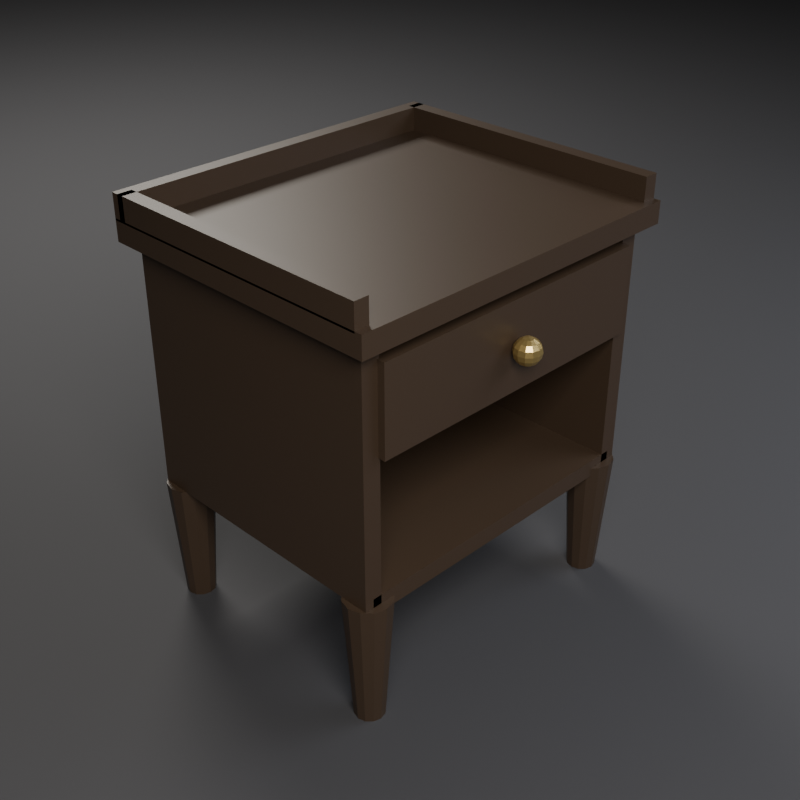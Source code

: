 # Source: SM_Furniture_Nightstand_01.blend  (saved by Blender 5.2.45; exported with 4.5.12 LTS)
import bpy
from mathutils import Matrix  # noqa: F401  (used for matrix-valued properties, if any)

bpy.ops.wm.read_factory_settings(use_empty=True)
scene = bpy.context.scene
scene.name = 'Scene'

# ---- materials (node trees are filled in below, after node groups)
mat_m_wood_darkwalnut = bpy.data.materials.new('M_Wood_DarkWalnut')
mat_m_brass_antique = bpy.data.materials.new('M_Brass_Antique')
mat_m_studiofloor = bpy.data.materials.new('M_StudioFloor')

# ---- material node trees
mat_m_wood_darkwalnut.use_nodes = True; mat_m_wood_darkwalnut.node_tree.nodes.clear()
_N = mat_m_wood_darkwalnut.node_tree.nodes; _L = mat_m_wood_darkwalnut.node_tree.links
n0 = _N.new('ShaderNodeBsdfPrincipled'); n0.name = 'Principled BSDF'; n0.location = (-200, 100)
n0.inputs[0].default_value = (0.055, 0.035, 0.022, 1.0)
n0.inputs[1].default_value = 0.02
n0.inputs[2].default_value = 0.45
n0.inputs[10].default_value = 0.005
n1 = _N.new('ShaderNodeOutputMaterial'); n1.name = 'Material Output'; n1.location = (200, 100)
_L.new(n0.outputs[0], n1.inputs[0])
n1.is_active_output = True
mat_m_brass_antique.use_nodes = True; mat_m_brass_antique.node_tree.nodes.clear()
_N = mat_m_brass_antique.node_tree.nodes; _L = mat_m_brass_antique.node_tree.links
n0 = _N.new('ShaderNodeBsdfPrincipled'); n0.name = 'Principled BSDF'; n0.location = (-200, 100)
n0.inputs[0].default_value = (0.65, 0.48, 0.18, 1.0)
n0.inputs[1].default_value = 0.85
n0.inputs[2].default_value = 0.35
n0.inputs[10].default_value = 0.005
n1 = _N.new('ShaderNodeOutputMaterial'); n1.name = 'Material Output'; n1.location = (200, 100)
_L.new(n0.outputs[0], n1.inputs[0])
n1.is_active_output = True
mat_m_studiofloor.use_nodes = True; mat_m_studiofloor.node_tree.nodes.clear()
_N = mat_m_studiofloor.node_tree.nodes; _L = mat_m_studiofloor.node_tree.links
n0 = _N.new('ShaderNodeBsdfPrincipled'); n0.name = 'Principled BSDF'; n0.location = (-200, 100)
n0.inputs[0].default_value = (0.045, 0.045, 0.05, 1.0)
n0.inputs[2].default_value = 0.8
n0.inputs[10].default_value = 0.005
n1 = _N.new('ShaderNodeOutputMaterial'); n1.name = 'Material Output'; n1.location = (200, 100)
_L.new(n0.outputs[0], n1.inputs[0])
n1.is_active_output = True

# ---- cameras
cam_cam_front = bpy.data.cameras.new('Cam_Front')
cam_cam_front.type = 'ORTHO'
cam_cam_front.ortho_scale = 0.7864
cam_cam_side = bpy.data.cameras.new('Cam_Side')
cam_cam_side.type = 'ORTHO'
cam_cam_side.ortho_scale = 0.7864
cam_cam_top = bpy.data.cameras.new('Cam_Top')
cam_cam_top.type = 'ORTHO'
cam_cam_top.ortho_scale = 0.675
cam_cam_persp = bpy.data.cameras.new('Cam_Persp')
cam_cam_persp.lens = 55.0

# ---- lights
light_keylight = bpy.data.lights.new('KeyLight', 'AREA')
light_keylight.color = (1.0, 0.96, 0.9)
light_keylight.energy = 83.97
light_keylight.size = 1.2
light_filllight = bpy.data.lights.new('FillLight', 'AREA')
light_filllight.color = (0.85, 0.9, 1.0)
light_filllight.energy = 34.99
light_filllight.size = 1.6
light_rimlight = bpy.data.lights.new('RimLight', 'AREA')
light_rimlight.color = (0.95, 0.92, 0.85)
light_rimlight.energy = 62.98
light_rimlight.size = 0.96

# ---- meshes
me_nightstand_back = bpy.data.meshes.new('Nightstand_Back')
me_nightstand_back.from_pydata([(-0.22, 0.1825, 0.18), (-0.22, 0.1825, 0.52), (-0.22, 0.2025, 0.18), (-0.22, 0.2025, 0.52), (0.22, 0.1825, 0.18), (0.22, 0.1825, 0.52), (0.22, 0.2025, 0.18), (0.22, 0.2025, 0.52), (-0.25, -0.1975, 0.52), (-0.25, -0.1975, 0.55), (-0.25, 0.2225, 0.52), (-0.25, 0.2225, 0.55), (0.25, -0.1975, 0.52), (0.25, -0.1975, 0.55), (0.25, 0.2225, 0.52), (0.25, 0.2225, 0.55), (-0.25, 0.2025, 0.5475), (-0.25, 0.2025, 0.5825), (-0.25, 0.2225, 0.5475), (-0.25, 0.2225, 0.5825), (0.25, 0.2025, 0.5475), (0.25, 0.2025, 0.5825), (0.25, 0.2225, 0.5475), (0.25, 0.2225, 0.5825), (-0.25, -0.1875, 0.5475), (-0.25, -0.1875, 0.5825), (-0.25, 0.2125, 0.5475), (-0.25, 0.2125, 0.5825), (-0.23, -0.1875, 0.5475), (-0.23, -0.1875, 0.5825), (-0.23, 0.2125, 0.5475), (-0.23, 0.2125, 0.5825), (0.23, -0.1875, 0.5475), (0.23, -0.1875, 0.5825), (0.23, 0.2125, 0.5475), (0.23, 0.2125, 0.5825), (0.25, -0.1875, 0.5475), (0.25, -0.1875, 0.5825), (0.25, 0.2125, 0.5475), (0.25, 0.2125, 0.5825), (-0.21, -0.1875, 0.38), (-0.21, -0.1875, 0.5), (-0.21, -0.1675, 0.38), (-0.21, -0.1675, 0.5), (0.21, -0.1875, 0.38), (0.21, -0.1875, 0.5), (0.21, -0.1675, 0.38), (0.21, -0.1675, 0.5), (0.0, -0.2045, 0.458), (0.0, -0.1918, 0.4527), (0.0, -0.1879, 0.4469), (0.0, -0.1865, 0.44), (0.0, -0.1879, 0.4331), (0.0, -0.1976, 0.4234), (0.0, -0.2045, 0.422), (0.003444, -0.1985, 0.4566), (0.006364, -0.1935, 0.4527), (0.008315, -0.1901, 0.4469), (0.009, -0.1889, 0.44), (0.008315, -0.1901, 0.4331), (0.006364, -0.1935, 0.4273), (0.003444, -0.1985, 0.4234), (0.005965, -0.2011, 0.4566), (0.01102, -0.1981, 0.4527), (0.0144, -0.1962, 0.4469), (0.01559, -0.1955, 0.44), (0.0144, -0.1962, 0.4331), (0.01102, -0.1981, 0.4273), (0.005965, -0.2011, 0.4234), (0.006888, -0.2045, 0.4566), (0.01273, -0.2045, 0.4527), (0.01663, -0.2045, 0.4469), (0.018, -0.2045, 0.44), (0.01663, -0.2045, 0.4331), (0.01273, -0.2045, 0.4273), (0.006888, -0.2045, 0.4234), (0.005965, -0.2079, 0.4566), (0.01102, -0.2109, 0.4527), (0.0144, -0.2128, 0.4469), (0.01559, -0.2135, 0.44), (0.0144, -0.2128, 0.4331), (0.01102, -0.2109, 0.4273), (0.005965, -0.2079, 0.4234), (-0.007053, -0.1948, 0.45), (-0.004702, -0.198, 0.43), (0.003444, -0.2105, 0.4566), (0.006364, -0.2155, 0.4527), (0.008315, -0.2189, 0.4469), (0.009, -0.2201, 0.44), (0.008315, -0.2189, 0.4331), (0.006364, -0.2155, 0.4273), (0.003444, -0.2105, 0.4234), (-0.01141, -0.2008, 0.45), (-0.007608, -0.202, 0.43), (-6.985e-10, -0.2114, 0.4566), (0.0, -0.2172, 0.4527), (-9.313e-10, -0.2211, 0.4469), (0.0, -0.2225, 0.44), (-9.313e-10, -0.2211, 0.4331), (0.0, -0.2172, 0.4273), (-6.985e-10, -0.2114, 0.4234), (-0.01141, -0.2082, 0.45), (-0.007608, -0.207, 0.43), (-0.003444, -0.2105, 0.4566), (-0.006364, -0.2155, 0.4527), (-0.008315, -0.2189, 0.4469), (-0.009, -0.2201, 0.44), (-0.008315, -0.2189, 0.4331), (-0.006364, -0.2155, 0.4273), (-0.003444, -0.2105, 0.4234), (-0.007053, -0.2142, 0.45), (-0.004702, -0.211, 0.43), (-0.005965, -0.2079, 0.4566), (-0.01102, -0.2109, 0.4527), (-0.0144, -0.2128, 0.4469), (-0.01559, -0.2135, 0.44), (-0.0144, -0.2128, 0.4331), (-0.01102, -0.2109, 0.4273), (-0.005965, -0.2079, 0.4234), (0.0, -0.2165, 0.45), (0.0, -0.2125, 0.43), (-0.006888, -0.2045, 0.4566), (-0.01273, -0.2045, 0.4527), (-0.01663, -0.2045, 0.4469), (-0.018, -0.2045, 0.44), (-0.01663, -0.2045, 0.4331), (-0.01273, -0.2045, 0.4273), (-0.006888, -0.2045, 0.4234), (0.007053, -0.2142, 0.45), (0.004702, -0.211, 0.43), (-0.005965, -0.2011, 0.4566), (-0.01102, -0.1981, 0.4527), (-0.0144, -0.1962, 0.4469), (-0.01559, -0.1955, 0.44), (-0.0144, -0.1962, 0.4331), (-0.01102, -0.1981, 0.4273), (-0.005965, -0.2011, 0.4234), (0.01141, -0.2082, 0.45), (0.007608, -0.207, 0.43), (-0.003444, -0.1985, 0.4566), (-0.006364, -0.1935, 0.4527), (-0.008315, -0.1901, 0.4469), (-0.009, -0.1889, 0.44), (-0.008315, -0.1901, 0.4331), (-0.006364, -0.1935, 0.4273), (-0.003444, -0.1985, 0.4234), (0.01141, -0.2008, 0.45), (0.007608, -0.202, 0.43), (6.985e-10, -0.1976, 0.4566), (0.007053, -0.1948, 0.45), (0.004702, -0.198, 0.43), (0.0, -0.1925, 0.45), (0.0, -0.1965, 0.43), (4.657e-10, -0.1918, 0.4273), (-0.22, -0.1775, 0.1675), (-0.22, -0.1775, 0.1925), (-0.22, 0.2025, 0.1675), (-0.22, 0.2025, 0.1925), (0.22, -0.1775, 0.1675), (0.22, -0.1775, 0.1925), (0.22, 0.2025, 0.1675), (0.22, 0.2025, 0.1925), (-0.2325, -0.1775, 0.18), (-0.2325, -0.1775, 0.52), (-0.2325, 0.2025, 0.18), (-0.2325, 0.2025, 0.52), (-0.2075, -0.1775, 0.18), (-0.2075, -0.1775, 0.52), (-0.2075, 0.2025, 0.18), (-0.2075, 0.2025, 0.52), (0.2075, -0.1775, 0.18), (0.2075, -0.1775, 0.52), (0.2075, 0.2025, 0.18), (0.2075, 0.2025, 0.52), (0.2325, -0.1775, 0.18), (0.2325, -0.1775, 0.52), (0.2325, 0.2025, 0.18), (0.2325, 0.2025, 0.52), (-0.21, -0.1375, 0.0), (-0.21, -0.1255, 0.18), (-0.2, -0.1402, 0.0), (-0.194, -0.1298, 0.18), (-0.1927, -0.1475, 0.0), (-0.1823, -0.1415, 0.18), (-0.19, -0.1575, 0.0), (-0.178, -0.1575, 0.18), (-0.1927, -0.1675, 0.0), (-0.1823, -0.1735, 0.18), (-0.2, -0.1748, 0.0), (-0.194, -0.1852, 0.18), (-0.21, -0.1775, 0.0), (-0.21, -0.1895, 0.18), (-0.22, -0.1748, 0.0), (-0.226, -0.1852, 0.18), (-0.2273, -0.1675, 0.0), (-0.2377, -0.1735, 0.18), (-0.23, -0.1575, 0.0), (-0.242, -0.1575, 0.18), (-0.2273, -0.1475, 0.0), (-0.2377, -0.1415, 0.18), (-0.22, -0.1402, 0.0), (-0.226, -0.1298, 0.18), (-0.21, 0.2025, 0.0), (-0.21, 0.2145, 0.18), (-0.2, 0.1998, 0.0), (-0.194, 0.2102, 0.18), (-0.1927, 0.1925, 0.0), (-0.1823, 0.1985, 0.18), (-0.19, 0.1825, 0.0), (-0.178, 0.1825, 0.18), (-0.1927, 0.1725, 0.0), (-0.1823, 0.1665, 0.18), (-0.2, 0.1652, 0.0), (-0.194, 0.1548, 0.18), (-0.21, 0.1625, 0.0), (-0.21, 0.1505, 0.18), (-0.22, 0.1652, 0.0), (-0.226, 0.1548, 0.18), (-0.2273, 0.1725, 0.0), (-0.2377, 0.1665, 0.18), (-0.23, 0.1825, 0.0), (-0.242, 0.1825, 0.18), (-0.2273, 0.1925, 0.0), (-0.2377, 0.1985, 0.18), (-0.22, 0.1998, 0.0), (-0.226, 0.2102, 0.18), (0.21, -0.1375, 0.0), (0.21, -0.1255, 0.18), (0.22, -0.1402, 0.0), (0.226, -0.1298, 0.18), (0.2273, -0.1475, 0.0), (0.2377, -0.1415, 0.18), (0.23, -0.1575, 0.0), (0.242, -0.1575, 0.18), (0.2273, -0.1675, 0.0), (0.2377, -0.1735, 0.18), (0.22, -0.1748, 0.0), (0.226, -0.1852, 0.18), (0.21, -0.1775, 0.0), (0.21, -0.1895, 0.18), (0.2, -0.1748, 0.0), (0.194, -0.1852, 0.18), (0.1927, -0.1675, 0.0), (0.1823, -0.1735, 0.18), (0.19, -0.1575, 0.0), (0.178, -0.1575, 0.18), (0.1927, -0.1475, 0.0), (0.1823, -0.1415, 0.18), (0.2, -0.1402, 0.0), (0.194, -0.1298, 0.18), (0.21, 0.2025, 0.0), (0.21, 0.2145, 0.18), (0.22, 0.1998, 0.0), (0.226, 0.2102, 0.18), (0.2273, 0.1925, 0.0), (0.2377, 0.1985, 0.18), (0.23, 0.1825, 0.0), (0.242, 0.1825, 0.18), (0.2273, 0.1725, 0.0), (0.2377, 0.1665, 0.18), (0.22, 0.1652, 0.0), (0.226, 0.1548, 0.18), (0.21, 0.1625, 0.0), (0.21, 0.1505, 0.18), (0.2, 0.1652, 0.0), (0.194, 0.1548, 0.18), (0.1927, 0.1725, 0.0), (0.1823, 0.1665, 0.18), (0.19, 0.1825, 0.0), (0.178, 0.1825, 0.18), (0.1927, 0.1925, 0.0), (0.1823, 0.1985, 0.18), (0.2, 0.1998, 0.0), (0.194, 0.2102, 0.18)], [], [(0, 1, 3, 2), (2, 3, 7, 6), (6, 7, 5, 4), (4, 5, 1, 0), (2, 6, 4, 0), (7, 3, 1, 5), (8, 9, 11, 10), (10, 11, 15, 14), (14, 15, 13, 12), (12, 13, 9, 8), (10, 14, 12, 8), (15, 11, 9, 13), (16, 17, 19, 18), (18, 19, 23, 22), (22, 23, 21, 20), (20, 21, 17, 16), (18, 22, 20, 16), (23, 19, 17, 21), (24, 25, 27, 26), (26, 27, 31, 30), (30, 31, 29, 28), (28, 29, 25, 24), (26, 30, 28, 24), (31, 27, 25, 29), (32, 33, 35, 34), (34, 35, 39, 38), (38, 39, 37, 36), (36, 37, 33, 32), (34, 38, 36, 32), (39, 35, 33, 37), (40, 41, 43, 42), (42, 43, 47, 46), (46, 47, 45, 44), (44, 45, 41, 40), (42, 46, 44, 40), (47, 43, 41, 45), (50, 49, 56, 57), (148, 48, 55), (54, 53, 61), (153, 52, 59, 60), (51, 50, 57, 58), (49, 148, 55, 56), (53, 153, 60, 61), (52, 51, 58, 59), (60, 59, 66, 67), (58, 57, 64, 65), (56, 55, 62, 63), (61, 60, 67, 68), (59, 58, 65, 66), (57, 56, 63, 64), (55, 48, 62), (54, 61, 68), (68, 67, 74, 75), (66, 65, 72, 73), (64, 63, 70, 71), (62, 48, 69), (54, 68, 75), (67, 66, 73, 74), (65, 64, 71, 72), (63, 62, 69, 70), (73, 72, 79, 80), (71, 70, 77, 78), (69, 48, 76), (54, 75, 82), (74, 73, 80, 81), (72, 71, 78, 79), (70, 69, 76, 77), (75, 74, 81, 82), (54, 82, 91), (81, 80, 89, 90), (79, 78, 87, 88), (77, 76, 85, 86), (82, 81, 90, 91), (80, 79, 88, 89), (78, 77, 86, 87), (76, 48, 85), (88, 87, 96, 97), (86, 85, 94, 95), (91, 90, 99, 100), (89, 88, 97, 98), (87, 86, 95, 96), (85, 48, 94), (54, 91, 100), (90, 89, 98, 99), (100, 99, 108, 109), (98, 97, 106, 107), (96, 95, 104, 105), (94, 48, 103), (54, 100, 109), (99, 98, 107, 108), (97, 96, 105, 106), (95, 94, 103, 104), (105, 104, 113, 114), (103, 48, 112), (54, 109, 118), (108, 107, 116, 117), (106, 105, 114, 115), (104, 103, 112, 113), (109, 108, 117, 118), (107, 106, 115, 116), (54, 118, 127), (117, 116, 125, 126), (115, 114, 123, 124), (113, 112, 121, 122), (118, 117, 126, 127), (116, 115, 124, 125), (114, 113, 122, 123), (112, 48, 121), (122, 121, 130, 131), (127, 126, 135, 136), (125, 124, 133, 134), (123, 122, 131, 132), (121, 48, 130), (54, 127, 136), (126, 125, 134, 135), (124, 123, 132, 133), (136, 135, 144, 145), (134, 133, 142, 143), (132, 131, 140, 141), (130, 48, 139), (54, 136, 145), (135, 134, 143, 144), (133, 132, 141, 142), (131, 130, 139, 140), (139, 48, 148), (54, 145, 53), (144, 143, 52, 153), (142, 141, 50, 51), (140, 139, 148, 49), (145, 144, 153, 53), (143, 142, 51, 52), (141, 140, 49, 50), (152, 151, 149, 150), (150, 149, 146, 147), (147, 146, 137, 138), (138, 137, 128, 129), (129, 128, 119, 120), (120, 119, 110, 111), (111, 110, 101, 102), (102, 101, 92, 93), (149, 151, 83, 92, 101, 110, 119, 128, 137, 146), (93, 92, 83, 84), (84, 83, 151, 152), (152, 150, 147, 138, 129, 120, 111, 102, 93, 84), (154, 155, 157, 156), (156, 157, 161, 160), (160, 161, 159, 158), (158, 159, 155, 154), (156, 160, 158, 154), (161, 157, 155, 159), (162, 163, 165, 164), (164, 165, 169, 168), (168, 169, 167, 166), (166, 167, 163, 162), (164, 168, 166, 162), (169, 165, 163, 167), (170, 171, 173, 172), (172, 173, 177, 176), (176, 177, 175, 174), (174, 175, 171, 170), (172, 176, 174, 170), (177, 173, 171, 175), (178, 179, 181, 180), (180, 181, 183, 182), (182, 183, 185, 184), (184, 185, 187, 186), (186, 187, 189, 188), (188, 189, 191, 190), (190, 191, 193, 192), (192, 193, 195, 194), (194, 195, 197, 196), (196, 197, 199, 198), (181, 179, 201, 199, 197, 195, 193, 191, 189, 187, 185, 183), (198, 199, 201, 200), (200, 201, 179, 178), (178, 180, 182, 184, 186, 188, 190, 192, 194, 196, 198, 200), (202, 203, 205, 204), (204, 205, 207, 206), (206, 207, 209, 208), (208, 209, 211, 210), (210, 211, 213, 212), (212, 213, 215, 214), (214, 215, 217, 216), (216, 217, 219, 218), (218, 219, 221, 220), (220, 221, 223, 222), (205, 203, 225, 223, 221, 219, 217, 215, 213, 211, 209, 207), (222, 223, 225, 224), (224, 225, 203, 202), (202, 204, 206, 208, 210, 212, 214, 216, 218, 220, 222, 224), (226, 227, 229, 228), (228, 229, 231, 230), (230, 231, 233, 232), (232, 233, 235, 234), (234, 235, 237, 236), (236, 237, 239, 238), (238, 239, 241, 240), (240, 241, 243, 242), (242, 243, 245, 244), (244, 245, 247, 246), (229, 227, 249, 247, 245, 243, 241, 239, 237, 235, 233, 231), (246, 247, 249, 248), (248, 249, 227, 226), (226, 228, 230, 232, 234, 236, 238, 240, 242, 244, 246, 248), (250, 251, 253, 252), (252, 253, 255, 254), (254, 255, 257, 256), (256, 257, 259, 258), (258, 259, 261, 260), (260, 261, 263, 262), (262, 263, 265, 264), (264, 265, 267, 266), (266, 267, 269, 268), (268, 269, 271, 270), (253, 251, 273, 271, 269, 267, 265, 263, 261, 259, 257, 255), (270, 271, 273, 272), (272, 273, 251, 250), (250, 252, 254, 256, 258, 260, 262, 264, 266, 268, 270, 272)])
me_nightstand_back.polygons.foreach_set('material_index', [0, 0, 0, 0, 0, 0, 0, 0, 0, 0, 0, 0, 0, 0, 0, 0, 0, 0, 0, 0, 0, 0, 0, 0, 0, 0, 0, 0, 0, 0, 0, 0, 0, 0, 0, 0, 1, 1, 1, 1, 1, 1, 1, 1, 1, 1, 1, 1, 1, 1, 1, 1, 1, 1, 1, 1, 1, 1, 1, 1, 1, 1, 1, 1, 1, 1, 1, 1, 1, 1, 1, 1, 1, 1, 1, 1, 1, 1, 1, 1, 1, 1, 1, 1, 1, 1, 1, 1, 1, 1, 1, 1, 1, 1, 1, 1, 1, 1, 1, 1, 1, 1, 1, 1, 1, 1, 1, 1, 1, 1, 1, 1, 1, 1, 1, 1, 1, 1, 1, 1, 1, 1, 1, 1, 1, 1, 1, 1, 1, 1, 1, 1, 1, 1, 1, 1, 1, 1, 1, 1, 1, 1, 1, 1, 0, 0, 0, 0, 0, 0, 0, 0, 0, 0, 0, 0, 0, 0, 0, 0, 0, 0, 0, 0, 0, 0, 0, 0, 0, 0, 0, 0, 0, 0, 0, 0, 0, 0, 0, 0, 0, 0, 0, 0, 0, 0, 0, 0, 0, 0, 0, 0, 0, 0, 0, 0, 0, 0, 0, 0, 0, 0, 0, 0, 0, 0, 0, 0, 0, 0, 0, 0, 0, 0, 0, 0, 0, 0])
me_nightstand_back.materials.append(mat_m_wood_darkwalnut)
me_nightstand_back.materials.append(mat_m_brass_antique)
me_nightstand_back.update()
me_studioground = bpy.data.meshes.new('StudioGround')
me_studioground.from_pydata([(-4.8, -4.8, 0.0), (0.0, -4.8, 0.0), (4.8, -4.8, 0.0), (-4.8, 0.0, 0.0), (0.0, 0.0, 0.0), (4.8, 0.0, 0.0), (-4.8, 4.8, 0.0), (0.0, 4.8, 0.0), (4.8, 4.8, 0.0)], [], [(0, 1, 4, 3), (1, 2, 5, 4), (3, 4, 7, 6), (4, 5, 8, 7)])
me_studioground.materials.append(mat_m_studiofloor)
me_studioground.update()

# ---- objects
ob_sm_furniture_nightstand_01 = bpy.data.objects.new('SM_Furniture_Nightstand_01', me_nightstand_back)
ob_keylight = bpy.data.objects.new('KeyLight', light_keylight)
ob_filllight = bpy.data.objects.new('FillLight', light_filllight)
ob_rimlight = bpy.data.objects.new('RimLight', light_rimlight)
ob_studioground = bpy.data.objects.new('StudioGround', me_studioground)
ob_cam_front = bpy.data.objects.new('Cam_Front', cam_cam_front)
ob_cam_side = bpy.data.objects.new('Cam_Side', cam_cam_side)
ob_cam_top = bpy.data.objects.new('Cam_Top', cam_cam_top)
ob_cam_persp = bpy.data.objects.new('Cam_Persp', cam_cam_persp)

# ---- transforms, parenting, visibility, modifiers, constraints
ob_sm_furniture_nightstand_01.location = (0.0, 0.0, 0.0)
ob_keylight.location = (-1.2, -1.6, 1.731)
ob_filllight.location = (1.44, -1.28, 1.251)
ob_rimlight.location = (0.64, 1.76, 1.891)
ob_studioground.location = (0.0, 0.0, 0.0)
ob_cam_front.location = (0.0, -1.747, 0.2912)
ob_cam_front.rotation_euler = (1.571, 0.0, 0.0)
ob_cam_side.location = (1.747, 0.0, 0.2912)
ob_cam_side.rotation_euler = (1.571, 0.0, 1.571)
ob_cam_top.location = (0.0, 0.0, 2.039)
ob_cam_top.rotation_euler = (0.0, 0.0, -1.571)
ob_cam_persp.location = (-0.9646, -0.9646, 1.095)
ob_cam_persp.rotation_euler = (1.038, 5.824e-08, -0.7854)

# ---- collection membership
scene.collection.objects.link(ob_sm_furniture_nightstand_01)
scene.collection.objects.link(ob_keylight)
scene.collection.objects.link(ob_filllight)
scene.collection.objects.link(ob_rimlight)
scene.collection.objects.link(ob_studioground)
scene.collection.objects.link(ob_cam_front)
scene.collection.objects.link(ob_cam_side)
scene.collection.objects.link(ob_cam_top)
scene.collection.objects.link(ob_cam_persp)

# ---- scene / render settings (as saved in the file)
scene.camera = ob_cam_persp
scene.frame_start = 1; scene.frame_end = 250; scene.frame_set(1)
scene.render.engine = 'BLENDER_EEVEE_NEXT'
scene.render.resolution_x = 1000
scene.render.resolution_y = 1000
scene.render.bake_bias = 0.0
scene.render.bake_samples = 0
scene.render.compositor_device = 'GPU'
scene.eevee.use_volume_custom_range = False
scene.eevee.fast_gi_thickness_near = 0.1
scene.eevee.fast_gi_thickness_far = 0.0
scene.eevee.ray_tracing_options.screen_trace_thickness = 0.1
bpy.context.view_layer.update()

